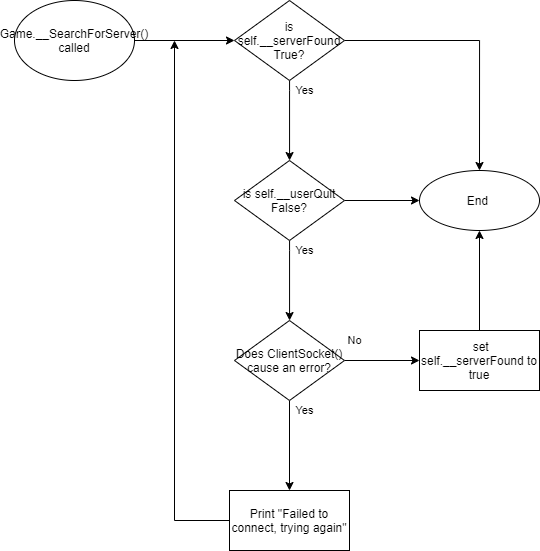

The diagram above was exported from draw.io. Its source (the exported page's mxGraphModel, read from the mxfile embedded in the PNG):
<mxGraphModel dx="920" dy="646" grid="1" gridSize="10" guides="1" tooltips="1" connect="1" arrows="1" fold="1" page="1" pageScale="1" pageWidth="827" pageHeight="1169" math="0" shadow="0">
  <root>
    <mxCell id="WIyWlLk6GJQsqaUBKTNV-0" />
    <mxCell id="WIyWlLk6GJQsqaUBKTNV-1" parent="WIyWlLk6GJQsqaUBKTNV-0" />
    <mxCell id="OJiFC0zKLFhUNQ5jfG8q-4" value="" style="edgeStyle=orthogonalEdgeStyle;rounded=0;orthogonalLoop=1;jettySize=auto;html=1;" edge="1" parent="WIyWlLk6GJQsqaUBKTNV-1" source="OJiFC0zKLFhUNQ5jfG8q-0" target="OJiFC0zKLFhUNQ5jfG8q-3">
      <mxGeometry relative="1" as="geometry" />
    </mxCell>
    <mxCell id="OJiFC0zKLFhUNQ5jfG8q-0" value="Game.__SearchForServer() called" style="ellipse;whiteSpace=wrap;html=1;" vertex="1" parent="WIyWlLk6GJQsqaUBKTNV-1">
      <mxGeometry x="80" y="80" width="120" height="80" as="geometry" />
    </mxCell>
    <mxCell id="OJiFC0zKLFhUNQ5jfG8q-6" value="Yes" style="edgeStyle=orthogonalEdgeStyle;rounded=0;orthogonalLoop=1;jettySize=auto;html=1;" edge="1" parent="WIyWlLk6GJQsqaUBKTNV-1" source="OJiFC0zKLFhUNQ5jfG8q-3" target="OJiFC0zKLFhUNQ5jfG8q-5">
      <mxGeometry x="-0.7492" y="15" relative="1" as="geometry">
        <Array as="points">
          <mxPoint x="355" y="170" />
          <mxPoint x="355" y="170" />
        </Array>
        <mxPoint y="-1" as="offset" />
      </mxGeometry>
    </mxCell>
    <mxCell id="OJiFC0zKLFhUNQ5jfG8q-16" style="edgeStyle=orthogonalEdgeStyle;rounded=0;orthogonalLoop=1;jettySize=auto;html=1;" edge="1" parent="WIyWlLk6GJQsqaUBKTNV-1" source="OJiFC0zKLFhUNQ5jfG8q-3" target="OJiFC0zKLFhUNQ5jfG8q-14">
      <mxGeometry relative="1" as="geometry" />
    </mxCell>
    <mxCell id="OJiFC0zKLFhUNQ5jfG8q-3" value="is self.__serverFound True?" style="rhombus;whiteSpace=wrap;html=1;" vertex="1" parent="WIyWlLk6GJQsqaUBKTNV-1">
      <mxGeometry x="300" y="80" width="110" height="80" as="geometry" />
    </mxCell>
    <mxCell id="OJiFC0zKLFhUNQ5jfG8q-8" value="Yes" style="edgeStyle=orthogonalEdgeStyle;rounded=0;orthogonalLoop=1;jettySize=auto;html=1;" edge="1" parent="WIyWlLk6GJQsqaUBKTNV-1" source="OJiFC0zKLFhUNQ5jfG8q-5" target="OJiFC0zKLFhUNQ5jfG8q-7">
      <mxGeometry x="-0.7492" y="15" relative="1" as="geometry">
        <Array as="points">
          <mxPoint x="355" y="330" />
          <mxPoint x="355" y="330" />
        </Array>
        <mxPoint y="-1" as="offset" />
      </mxGeometry>
    </mxCell>
    <mxCell id="OJiFC0zKLFhUNQ5jfG8q-15" value="" style="edgeStyle=orthogonalEdgeStyle;rounded=0;orthogonalLoop=1;jettySize=auto;html=1;" edge="1" parent="WIyWlLk6GJQsqaUBKTNV-1" source="OJiFC0zKLFhUNQ5jfG8q-5" target="OJiFC0zKLFhUNQ5jfG8q-14">
      <mxGeometry relative="1" as="geometry" />
    </mxCell>
    <mxCell id="OJiFC0zKLFhUNQ5jfG8q-5" value="is self.__userQuit False?" style="rhombus;whiteSpace=wrap;html=1;" vertex="1" parent="WIyWlLk6GJQsqaUBKTNV-1">
      <mxGeometry x="300" y="240" width="110" height="80" as="geometry" />
    </mxCell>
    <mxCell id="OJiFC0zKLFhUNQ5jfG8q-10" value="No" style="edgeStyle=orthogonalEdgeStyle;rounded=0;orthogonalLoop=1;jettySize=auto;html=1;" edge="1" parent="WIyWlLk6GJQsqaUBKTNV-1" source="OJiFC0zKLFhUNQ5jfG8q-7" target="OJiFC0zKLFhUNQ5jfG8q-9">
      <mxGeometry x="-0.7333" y="20" relative="1" as="geometry">
        <mxPoint x="-1" as="offset" />
      </mxGeometry>
    </mxCell>
    <mxCell id="OJiFC0zKLFhUNQ5jfG8q-12" value="Yes" style="edgeStyle=orthogonalEdgeStyle;rounded=0;orthogonalLoop=1;jettySize=auto;html=1;" edge="1" parent="WIyWlLk6GJQsqaUBKTNV-1" source="OJiFC0zKLFhUNQ5jfG8q-7" target="OJiFC0zKLFhUNQ5jfG8q-11">
      <mxGeometry x="-0.7778" y="15" relative="1" as="geometry">
        <mxPoint y="1" as="offset" />
      </mxGeometry>
    </mxCell>
    <mxCell id="OJiFC0zKLFhUNQ5jfG8q-7" value="Does ClientSocket() cause an error?" style="rhombus;whiteSpace=wrap;html=1;" vertex="1" parent="WIyWlLk6GJQsqaUBKTNV-1">
      <mxGeometry x="300" y="400" width="110" height="80" as="geometry" />
    </mxCell>
    <mxCell id="OJiFC0zKLFhUNQ5jfG8q-17" style="edgeStyle=orthogonalEdgeStyle;rounded=0;orthogonalLoop=1;jettySize=auto;html=1;entryX=0.5;entryY=1;entryDx=0;entryDy=0;" edge="1" parent="WIyWlLk6GJQsqaUBKTNV-1" source="OJiFC0zKLFhUNQ5jfG8q-9" target="OJiFC0zKLFhUNQ5jfG8q-14">
      <mxGeometry relative="1" as="geometry" />
    </mxCell>
    <mxCell id="OJiFC0zKLFhUNQ5jfG8q-9" value="&amp;nbsp;set self.__serverFound to true" style="whiteSpace=wrap;html=1;" vertex="1" parent="WIyWlLk6GJQsqaUBKTNV-1">
      <mxGeometry x="485" y="410" width="120" height="60" as="geometry" />
    </mxCell>
    <mxCell id="OJiFC0zKLFhUNQ5jfG8q-13" style="edgeStyle=orthogonalEdgeStyle;rounded=0;orthogonalLoop=1;jettySize=auto;html=1;" edge="1" parent="WIyWlLk6GJQsqaUBKTNV-1" source="OJiFC0zKLFhUNQ5jfG8q-11">
      <mxGeometry relative="1" as="geometry">
        <mxPoint x="240" y="120" as="targetPoint" />
      </mxGeometry>
    </mxCell>
    <mxCell id="OJiFC0zKLFhUNQ5jfG8q-11" value="Print &quot;Failed to connect, trying again&quot;" style="whiteSpace=wrap;html=1;" vertex="1" parent="WIyWlLk6GJQsqaUBKTNV-1">
      <mxGeometry x="295" y="570" width="120" height="60" as="geometry" />
    </mxCell>
    <mxCell id="OJiFC0zKLFhUNQ5jfG8q-14" value="End&amp;nbsp;" style="ellipse;whiteSpace=wrap;html=1;" vertex="1" parent="WIyWlLk6GJQsqaUBKTNV-1">
      <mxGeometry x="485" y="250" width="120" height="60" as="geometry" />
    </mxCell>
  </root>
</mxGraphModel>